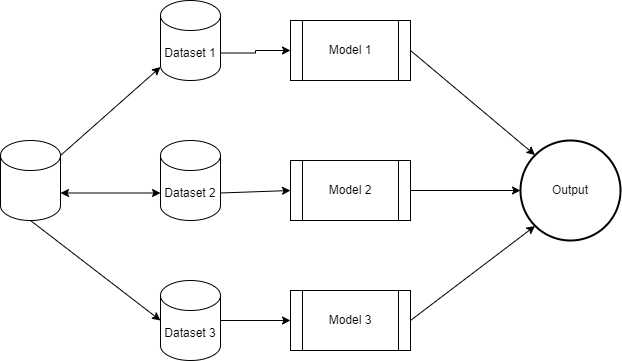

The diagram above was exported from draw.io. Its source (the exported page's mxGraphModel, read from the mxfile embedded in the PNG):
<mxGraphModel dx="1050" dy="565" grid="1" gridSize="10" guides="1" tooltips="1" connect="1" arrows="1" fold="1" page="1" pageScale="1" pageWidth="850" pageHeight="1100" math="0" shadow="0">
  <root>
    <mxCell id="0" />
    <mxCell id="1" parent="0" />
    <mxCell id="1whjEpH4grO4-JevZ6fE-17" style="edgeStyle=orthogonalEdgeStyle;rounded=0;orthogonalLoop=1;jettySize=auto;html=1;exitX=1;exitY=0;exitDx=0;exitDy=52.5;exitPerimeter=0;" edge="1" parent="1" source="1whjEpH4grO4-JevZ6fE-1" target="1whjEpH4grO4-JevZ6fE-8">
      <mxGeometry relative="1" as="geometry" />
    </mxCell>
    <mxCell id="1whjEpH4grO4-JevZ6fE-1" value="Dataset 1" style="shape=cylinder3;whiteSpace=wrap;html=1;boundedLbl=1;backgroundOutline=1;size=15;" vertex="1" parent="1">
      <mxGeometry x="220" y="140" width="60" height="80" as="geometry" />
    </mxCell>
    <mxCell id="1whjEpH4grO4-JevZ6fE-2" value="Dataset 2" style="shape=cylinder3;whiteSpace=wrap;html=1;boundedLbl=1;backgroundOutline=1;size=15;" vertex="1" parent="1">
      <mxGeometry x="220" y="280" width="60" height="80" as="geometry" />
    </mxCell>
    <mxCell id="1whjEpH4grO4-JevZ6fE-3" value="Dataset 3" style="shape=cylinder3;whiteSpace=wrap;html=1;boundedLbl=1;backgroundOutline=1;size=15;" vertex="1" parent="1">
      <mxGeometry x="220" y="420" width="60" height="80" as="geometry" />
    </mxCell>
    <mxCell id="1whjEpH4grO4-JevZ6fE-4" value="" style="shape=cylinder3;whiteSpace=wrap;html=1;boundedLbl=1;backgroundOutline=1;size=15;" vertex="1" parent="1">
      <mxGeometry x="60" y="280" width="60" height="80" as="geometry" />
    </mxCell>
    <mxCell id="1whjEpH4grO4-JevZ6fE-5" value="" style="endArrow=classic;html=1;rounded=0;exitX=1;exitY=0;exitDx=0;exitDy=15;exitPerimeter=0;" edge="1" parent="1" source="1whjEpH4grO4-JevZ6fE-4" target="1whjEpH4grO4-JevZ6fE-1">
      <mxGeometry width="50" height="50" relative="1" as="geometry">
        <mxPoint x="400" y="320" as="sourcePoint" />
        <mxPoint x="450" y="270" as="targetPoint" />
      </mxGeometry>
    </mxCell>
    <mxCell id="1whjEpH4grO4-JevZ6fE-6" value="" style="endArrow=classic;startArrow=classic;html=1;rounded=0;exitX=1;exitY=0;exitDx=0;exitDy=52.5;exitPerimeter=0;entryX=0;entryY=0;entryDx=0;entryDy=52.5;entryPerimeter=0;" edge="1" parent="1" source="1whjEpH4grO4-JevZ6fE-4" target="1whjEpH4grO4-JevZ6fE-2">
      <mxGeometry width="50" height="50" relative="1" as="geometry">
        <mxPoint x="400" y="320" as="sourcePoint" />
        <mxPoint x="450" y="270" as="targetPoint" />
      </mxGeometry>
    </mxCell>
    <mxCell id="1whjEpH4grO4-JevZ6fE-7" value="" style="endArrow=classic;html=1;rounded=0;exitX=0.5;exitY=1;exitDx=0;exitDy=0;exitPerimeter=0;entryX=0;entryY=0.5;entryDx=0;entryDy=0;entryPerimeter=0;" edge="1" parent="1" source="1whjEpH4grO4-JevZ6fE-4" target="1whjEpH4grO4-JevZ6fE-3">
      <mxGeometry width="50" height="50" relative="1" as="geometry">
        <mxPoint x="400" y="320" as="sourcePoint" />
        <mxPoint x="450" y="270" as="targetPoint" />
      </mxGeometry>
    </mxCell>
    <mxCell id="1whjEpH4grO4-JevZ6fE-8" value="Model 1" style="shape=process;whiteSpace=wrap;html=1;backgroundOutline=1;" vertex="1" parent="1">
      <mxGeometry x="350" y="160" width="120" height="60" as="geometry" />
    </mxCell>
    <mxCell id="1whjEpH4grO4-JevZ6fE-9" value="Model 2" style="shape=process;whiteSpace=wrap;html=1;backgroundOutline=1;" vertex="1" parent="1">
      <mxGeometry x="350" y="300" width="120" height="60" as="geometry" />
    </mxCell>
    <mxCell id="1whjEpH4grO4-JevZ6fE-10" value="Model 3" style="shape=process;whiteSpace=wrap;html=1;backgroundOutline=1;" vertex="1" parent="1">
      <mxGeometry x="350" y="430" width="120" height="60" as="geometry" />
    </mxCell>
    <mxCell id="1whjEpH4grO4-JevZ6fE-11" value="Output" style="strokeWidth=2;html=1;shape=mxgraph.flowchart.start_2;whiteSpace=wrap;" vertex="1" parent="1">
      <mxGeometry x="580" y="280" width="100" height="100" as="geometry" />
    </mxCell>
    <mxCell id="1whjEpH4grO4-JevZ6fE-12" value="" style="endArrow=classic;html=1;rounded=0;exitX=1;exitY=0.5;exitDx=0;exitDy=0;entryX=0.145;entryY=0.145;entryDx=0;entryDy=0;entryPerimeter=0;" edge="1" parent="1" source="1whjEpH4grO4-JevZ6fE-8" target="1whjEpH4grO4-JevZ6fE-11">
      <mxGeometry width="50" height="50" relative="1" as="geometry">
        <mxPoint x="400" y="320" as="sourcePoint" />
        <mxPoint x="450" y="270" as="targetPoint" />
      </mxGeometry>
    </mxCell>
    <mxCell id="1whjEpH4grO4-JevZ6fE-13" value="" style="endArrow=classic;html=1;rounded=0;exitX=1;exitY=0.5;exitDx=0;exitDy=0;entryX=0;entryY=0.5;entryDx=0;entryDy=0;entryPerimeter=0;" edge="1" parent="1" source="1whjEpH4grO4-JevZ6fE-9" target="1whjEpH4grO4-JevZ6fE-11">
      <mxGeometry width="50" height="50" relative="1" as="geometry">
        <mxPoint x="400" y="320" as="sourcePoint" />
        <mxPoint x="450" y="270" as="targetPoint" />
      </mxGeometry>
    </mxCell>
    <mxCell id="1whjEpH4grO4-JevZ6fE-15" value="" style="endArrow=classic;html=1;rounded=0;exitX=1;exitY=0.5;exitDx=0;exitDy=0;entryX=0.145;entryY=0.855;entryDx=0;entryDy=0;entryPerimeter=0;" edge="1" parent="1" source="1whjEpH4grO4-JevZ6fE-10" target="1whjEpH4grO4-JevZ6fE-11">
      <mxGeometry width="50" height="50" relative="1" as="geometry">
        <mxPoint x="500" y="460" as="sourcePoint" />
        <mxPoint x="550" y="410" as="targetPoint" />
      </mxGeometry>
    </mxCell>
    <mxCell id="1whjEpH4grO4-JevZ6fE-16" value="" style="endArrow=classic;html=1;rounded=0;entryX=0;entryY=0.5;entryDx=0;entryDy=0;exitX=1;exitY=0;exitDx=0;exitDy=52.5;exitPerimeter=0;" edge="1" parent="1" source="1whjEpH4grO4-JevZ6fE-2" target="1whjEpH4grO4-JevZ6fE-9">
      <mxGeometry width="50" height="50" relative="1" as="geometry">
        <mxPoint x="290" y="330" as="sourcePoint" />
        <mxPoint x="340" y="280" as="targetPoint" />
      </mxGeometry>
    </mxCell>
    <mxCell id="1whjEpH4grO4-JevZ6fE-18" value="" style="endArrow=classic;html=1;rounded=0;exitX=1;exitY=0.5;exitDx=0;exitDy=0;exitPerimeter=0;entryX=0;entryY=0.5;entryDx=0;entryDy=0;" edge="1" parent="1" source="1whjEpH4grO4-JevZ6fE-3" target="1whjEpH4grO4-JevZ6fE-10">
      <mxGeometry width="50" height="50" relative="1" as="geometry">
        <mxPoint x="400" y="320" as="sourcePoint" />
        <mxPoint x="450" y="270" as="targetPoint" />
      </mxGeometry>
    </mxCell>
  </root>
</mxGraphModel>